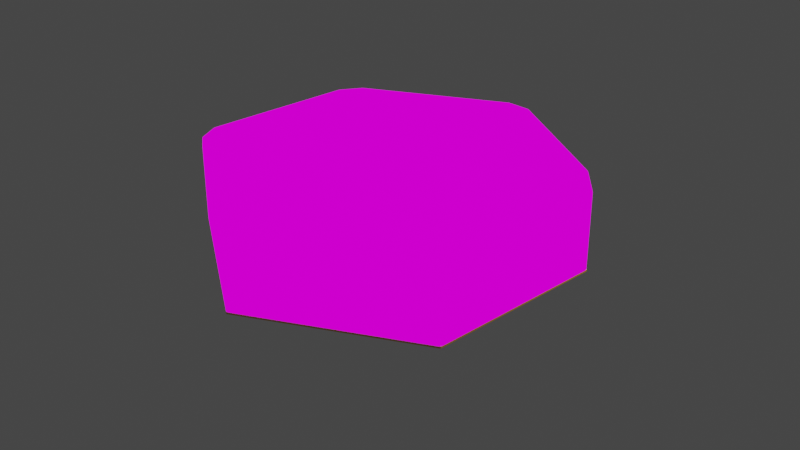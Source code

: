# Source: tile.blend  (saved by Blender 2.80.75; exported with 4.5.12 LTS)
import bpy
from mathutils import Matrix  # noqa: F401  (used for matrix-valued properties, if any)

bpy.ops.wm.read_factory_settings(use_empty=True)
scene = bpy.context.scene
scene.name = 'Scene'

# ---- collections
col_collection = bpy.data.collections.new('Collection'); scene.collection.children.link(col_collection)

# ---- images (referenced by path relative to the original .blend; pixels are not part of the script)
import os
ASSET_DIR = os.environ.get("B2B_ASSET_DIR", "")  # directory of the original .blend (textures are referenced by path, not embedded)
HERE = os.path.dirname(os.path.abspath(__file__))  # packed textures are extracted next to this script under _unpacked/

def load_image(name, relpath, width, height, colorspace="sRGB"):
    """Load a texture the original file referenced (path relative to the .blend, or extracted next to this script)."""
    p = next((c for c in (os.path.join(HERE, relpath), os.path.join(ASSET_DIR, relpath)) if relpath and os.path.exists(c)), "")
    if p:
        img = bpy.data.images.load(p, check_existing=True)
        img.name = name
    else:  # same state as the original file: an image datablock whose file is absent (Cycles renders it pink)
        img = bpy.data.images.new(name, width, height)
        img.source = "FILE"
        img.filepath = "//" + (relpath or name)
    img.colorspace_settings.name = colorspace
    return img
img_bee_mat_png_001 = load_image('bee_mat.png.001', 'bee_mat.png', 1024, 1024, 'sRGB')

# ---- materials (node trees are filled in below, after node groups)
mat_material_001 = bpy.data.materials.new('Material.001')
mat_material_001.use_transparent_shadow = False
mat_material_003 = bpy.data.materials.new('Material.003')
mat_material_003.use_transparent_shadow = False

# ---- material node trees
mat_material_001.use_nodes = True; mat_material_001.node_tree.nodes.clear()
_N = mat_material_001.node_tree.nodes; _L = mat_material_001.node_tree.links
n0 = _N.new('ShaderNodeOutputMaterial'); n0.name = 'Material Output'; n0.location = (329, 729)
n1 = _N.new('ShaderNodeBsdfDiffuse'); n1.name = 'Diffuse BSDF.001'; n1.location = (-106, 661)
n1.inputs[0].default_value = (0.8, 0.3637, 0.007164, 1.0)
n1.inputs[1].default_value = 0.3457
n2 = _N.new('ShaderNodeBsdfAnisotropic'); n2.name = 'Glossy BSDF'; n2.location = (-103, 489)
n2.distribution = 'GGX'
n2.inputs[0].default_value = (1.0, 0.9743, 0.8993, 1.0)
n2.inputs[1].default_value = 0.03704
n3 = _N.new('ShaderNodeMixShader'); n3.name = 'Mix Shader'; n3.location = (81, 640)
n3.inputs[0].default_value = 0.2467
n4 = _N.new('ShaderNodeTexImage'); n4.name = 'Image Texture'; n4.location = (-310, 956)
n4.image = img_bee_mat_png_001
_L.new(n1.outputs[0], n3.inputs[1])
_L.new(n2.outputs[0], n3.inputs[2])
_L.new(n4.outputs[0], n0.inputs[0])
n0.is_active_output = True
mat_material_003.use_nodes = True; mat_material_003.node_tree.nodes.clear()
_N = mat_material_003.node_tree.nodes; _L = mat_material_003.node_tree.links
n0 = _N.new('ShaderNodeOutputMaterial'); n0.name = 'Material Output'; n0.location = (329, 729)
n1 = _N.new('ShaderNodeMixShader'); n1.name = 'Mix Shader'; n1.location = (145, 617)
n1.inputs[0].default_value = 0.2467
n2 = _N.new('ShaderNodeBsdfDiffuse'); n2.name = 'Diffuse BSDF.001'; n2.location = (-106, 661)
n2.inputs[0].default_value = (0.8, 0.3637, 0.007164, 1.0)
n2.inputs[1].default_value = 0.3457
n3 = _N.new('ShaderNodeBsdfAnisotropic'); n3.name = 'Glossy BSDF'; n3.location = (-103, 489)
n3.distribution = 'GGX'
n3.inputs[0].default_value = (1.0, 0.9743, 0.8993, 1.0)
n3.inputs[1].default_value = 0.03704
_L.new(n1.outputs[0], n0.inputs[0])
_L.new(n2.outputs[0], n1.inputs[1])
_L.new(n3.outputs[0], n1.inputs[2])
n0.is_active_output = True

# ---- world
world_world = bpy.data.worlds.new('World'); scene.world = world_world
world_world.color = (0.05088, 0.05088, 0.05088)
world_world.use_sun_shadow = False
world_world.sun_shadow_jitter_overblur = 0.0

# ---- cameras
cam_camera = bpy.data.cameras.new('Camera')
cam_camera.clip_end = 100.0
cam_camera.ortho_scale = 7.314

# ---- lights
light_light = bpy.data.lights.new('Light', 'POINT')
light_light.transmission_factor = 0.0
light_light.energy = 1000.0
light_light.shadow_soft_size = 0.1
light_light.shadow_maximum_resolution = 0.006
light_light.use_absolute_resolution = True

# ---- meshes
me_cylinder_004 = bpy.data.meshes.new('Cylinder.004')
me_cylinder_004.from_pydata([(0.0, 1.0, 0.0), (0.0, 1.0, 0.5), (0.866, 0.5, 0.0), (0.866, 0.5, 0.5), (0.866, -0.5, 0.0), (0.866, -0.5, 0.5), (-8.742e-08, -1.0, 0.0), (-8.742e-08, -1.0, 0.5), (-0.866, -0.5, 0.0), (-0.866, -0.5, 0.5), (-0.866, 0.5, 0.0), (-0.866, 0.5, 0.5)], [], [(0, 1, 3, 2), (2, 3, 5, 4), (4, 5, 7, 6), (6, 7, 9, 8), (3, 1, 11, 9, 7, 5), (8, 9, 11, 10), (10, 11, 1, 0), (0, 2, 4, 6, 8, 10)])
_uv = me_cylinder_004.uv_layers.new(name='UVMap')
_uv.uv.foreach_set('vector', [0.05074, 0.3589, 0.1322, 0.3589, 0.1322, 0.4403, 0.05074, 0.4403, 0.05074, 0.3589, 0.1322, 0.3589, 0.1322, 0.4403, 0.05074, 0.4403, 0.05074, 0.3589, 0.1322, 0.3589, 0.1322, 0.4403, 0.05074, 0.4403, 0.05074, 0.3589, 0.1322, 0.3589, 0.1322, 0.4403, 0.05074, 0.4403, 0.7516, 0.9397, 1.001, 0.5075, 0.7516, 0.07527, 0.2526, 0.07527, 0.003026, 0.5075, 0.2526, 0.9397, 0.05074, 0.3589, 0.1322, 0.3589, 0.1322, 0.4403, 0.05074, 0.4403, 0.05074, 0.3589, 0.1322, 0.3589, 0.1322, 0.4403, 0.05074, 0.4403, 0.09146, 0.4403, 0.1267, 0.42, 0.1267, 0.3792, 0.09146, 0.3589, 0.05619, 0.3792, 0.05619, 0.42])
me_cylinder_004.materials.append(mat_material_001)
me_cylinder_004.use_remesh_preserve_volume = False
me_cylinder_004.use_remesh_preserve_attributes = False
me_cylinder_004.use_mirror_vertex_groups = False
me_cylinder_004.update()
me_cylinder = bpy.data.meshes.new('Cylinder')
me_cylinder.from_pydata([(0.0, 1.0, -0.542), (0.0, 1.0, -0.01807), (0.866, 0.5, -0.542), (0.866, 0.5, -0.01807), (0.866, -0.5, -0.542), (0.866, -0.5, -0.01807), (-8.742e-08, -1.0, -0.542), (-8.742e-08, -1.0, -0.01807), (-0.866, -0.5, -0.542), (-0.866, -0.5, -0.01807), (-0.866, 0.5, -0.542), (-0.866, 0.5, -0.01807)], [], [(0, 1, 3, 2), (2, 3, 5, 4), (4, 5, 7, 6), (6, 7, 9, 8), (3, 1, 11, 9, 7, 5), (8, 9, 11, 10), (10, 11, 1, 0), (0, 2, 4, 6, 8, 10)])
_uv = me_cylinder.uv_layers.new(name='UVMap')
_uv.uv.foreach_set('vector', [0.3843, 0.07628, 0.6531, 0.07628, 0.6531, 0.3451, 0.3843, 0.3451, 0.3843, 0.07628, 0.6531, 0.07628, 0.6531, 0.3451, 0.3843, 0.3451, 0.3843, 0.07628, 0.6531, 0.07628, 0.6531, 0.3451, 0.3843, 0.3451, 0.3843, 0.07628, 0.6531, 0.07628, 0.6531, 0.3451, 0.3843, 0.3451, 0.5187, 0.3451, 0.6351, 0.2779, 0.6351, 0.1435, 0.5187, 0.07628, 0.4023, 0.1435, 0.4023, 0.2779, 0.3843, 0.07628, 0.6531, 0.07628, 0.6531, 0.3451, 0.3843, 0.3451, 0.3843, 0.07628, 0.6531, 0.07628, 0.6531, 0.3451, 0.3843, 0.3451, 0.5187, 0.3451, 0.6351, 0.2779, 0.6351, 0.1435, 0.5187, 0.07628, 0.4023, 0.1435, 0.4023, 0.2779])
me_cylinder.materials.append(mat_material_003)
me_cylinder.use_remesh_preserve_volume = False
me_cylinder.use_remesh_preserve_attributes = False
me_cylinder.use_mirror_vertex_groups = False
me_cylinder.update()

# ---- objects
ob_light = bpy.data.objects.new('Light', light_light)
ob_camera = bpy.data.objects.new('Camera', cam_camera)
ob_tile = bpy.data.objects.new('tile', me_cylinder_004)
ob_cylinder = bpy.data.objects.new('Cylinder', me_cylinder)

# ---- transforms, parenting, visibility, modifiers, constraints
ob_light.location = (2.362, 1.726, 4.015)
ob_light.rotation_euler = (0.6503, 0.05522, 1.866)
ob_light.lock_rotations_4d = False
ob_light.empty_display_type = 'ARROWS'
ob_light.color = (0.0, 0.0, 0.0, 0.0)
ob_light.lineart.crease_threshold = 0.0
ob_camera.location = (7.347, -6.772, 5.188)
ob_camera.rotation_euler = (1.109, 0.0, 0.8149)
ob_camera.lock_rotations_4d = False
ob_camera.empty_display_type = 'ARROWS'
ob_camera.color = (0.0, 0.0, 0.0, 0.0)
ob_camera.display_type = 'WIRE'
ob_camera.lineart.crease_threshold = 0.0
ob_tile.location = (0.0, 0.0, 0.0)
ob_tile.scale = (2.0, 2.0, 2.0)
ob_tile.lineart.crease_threshold = 0.0
_vg = ob_tile.vertex_groups.new(name='Group')
_vg.add([1, 3, 5, 7, 9, 11], 1.0, 'REPLACE')
_vg = ob_tile.vertex_groups.new(name='unwrap_path')
_m = ob_tile.modifiers.new('Bevel', 'BEVEL')
_m.width = 0.08
_m.width_pct = 0.08
_m.affect = 'VERTICES'
_m.limit_method = 'VGROUP'
_m.vertex_group = 'Group'
_m = ob_tile.modifiers.new('Bevel.001', 'BEVEL')
_m.width = 0.009
_m.width_pct = 0.009
_m.segments = 4
_m.limit_method = 'NONE'
ob_cylinder.location = (0.0, 0.0, 0.0)
ob_cylinder.scale = (2.0, 2.0, -0.04106)
ob_cylinder.lineart.crease_threshold = 0.0

# ---- collection membership
col_collection.objects.link(ob_light)
col_collection.objects.link(ob_camera)
col_collection.objects.link(ob_tile)
col_collection.objects.link(ob_cylinder)

# ---- scene / render settings (as saved in the file)
scene.camera = ob_camera
scene.frame_start = 1; scene.frame_end = 250; scene.frame_set(3)
scene.render.engine = 'BLENDER_EEVEE_NEXT'
scene.render.image_settings.file_format = 'JPEG'
scene.render.image_settings.color_mode = 'RGB'
scene.render.image_settings.quality = 50
scene.render.image_settings.compression = 50
scene.cycles.use_denoising = False
scene.cycles.samples = 128
scene.cycles.sampling_pattern = 'TABULATED_SOBOL'
scene.cycles.use_adaptive_sampling = False
scene.cycles.use_light_tree = False
scene.view_settings.view_transform = 'Filmic'
bpy.context.view_layer.update()
